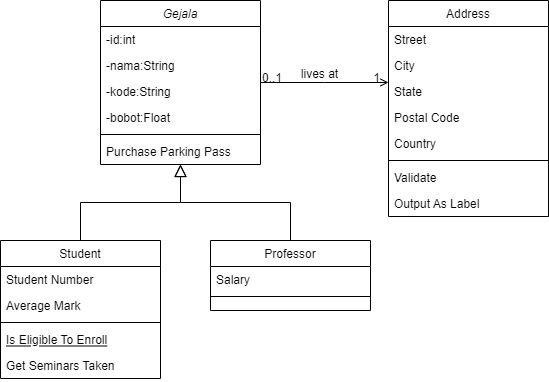

The diagram above was exported from draw.io. Its source (the exported page's mxGraphModel, read from the mxfile embedded in the PNG):
<mxGraphModel dx="868" dy="482" grid="1" gridSize="10" guides="1" tooltips="1" connect="1" arrows="1" fold="1" page="1" pageScale="1" pageWidth="827" pageHeight="1169" math="0" shadow="0">
  <root>
    <mxCell id="WIyWlLk6GJQsqaUBKTNV-0" />
    <mxCell id="WIyWlLk6GJQsqaUBKTNV-1" parent="WIyWlLk6GJQsqaUBKTNV-0" />
    <mxCell id="zkfFHV4jXpPFQw0GAbJ--0" value="Gejala" style="swimlane;fontStyle=2;align=center;verticalAlign=top;childLayout=stackLayout;horizontal=1;startSize=26;horizontalStack=0;resizeParent=1;resizeLast=0;collapsible=1;marginBottom=0;rounded=0;shadow=0;strokeWidth=1;" parent="WIyWlLk6GJQsqaUBKTNV-1" vertex="1">
      <mxGeometry x="220" y="120" width="160" height="164" as="geometry">
        <mxRectangle x="230" y="140" width="160" height="26" as="alternateBounds" />
      </mxGeometry>
    </mxCell>
    <mxCell id="zkfFHV4jXpPFQw0GAbJ--1" value="-id:int" style="text;align=left;verticalAlign=top;spacingLeft=4;spacingRight=4;overflow=hidden;rotatable=0;points=[[0,0.5],[1,0.5]];portConstraint=eastwest;" parent="zkfFHV4jXpPFQw0GAbJ--0" vertex="1">
      <mxGeometry y="26" width="160" height="26" as="geometry" />
    </mxCell>
    <mxCell id="zkfFHV4jXpPFQw0GAbJ--2" value="-nama:String" style="text;align=left;verticalAlign=top;spacingLeft=4;spacingRight=4;overflow=hidden;rotatable=0;points=[[0,0.5],[1,0.5]];portConstraint=eastwest;rounded=0;shadow=0;html=0;" parent="zkfFHV4jXpPFQw0GAbJ--0" vertex="1">
      <mxGeometry y="52" width="160" height="26" as="geometry" />
    </mxCell>
    <mxCell id="zkfFHV4jXpPFQw0GAbJ--3" value="-kode:String" style="text;align=left;verticalAlign=top;spacingLeft=4;spacingRight=4;overflow=hidden;rotatable=0;points=[[0,0.5],[1,0.5]];portConstraint=eastwest;rounded=0;shadow=0;html=0;" parent="zkfFHV4jXpPFQw0GAbJ--0" vertex="1">
      <mxGeometry y="78" width="160" height="26" as="geometry" />
    </mxCell>
    <mxCell id="60HZTw-Tw6RzPaeI7KGI-2" value="-bobot:Float" style="text;align=left;verticalAlign=top;spacingLeft=4;spacingRight=4;overflow=hidden;rotatable=0;points=[[0,0.5],[1,0.5]];portConstraint=eastwest;rounded=0;shadow=0;html=0;" vertex="1" parent="zkfFHV4jXpPFQw0GAbJ--0">
      <mxGeometry y="104" width="160" height="26" as="geometry" />
    </mxCell>
    <mxCell id="zkfFHV4jXpPFQw0GAbJ--4" value="" style="line;html=1;strokeWidth=1;align=left;verticalAlign=middle;spacingTop=-1;spacingLeft=3;spacingRight=3;rotatable=0;labelPosition=right;points=[];portConstraint=eastwest;" parent="zkfFHV4jXpPFQw0GAbJ--0" vertex="1">
      <mxGeometry y="130" width="160" height="8" as="geometry" />
    </mxCell>
    <mxCell id="zkfFHV4jXpPFQw0GAbJ--5" value="Purchase Parking Pass" style="text;align=left;verticalAlign=top;spacingLeft=4;spacingRight=4;overflow=hidden;rotatable=0;points=[[0,0.5],[1,0.5]];portConstraint=eastwest;" parent="zkfFHV4jXpPFQw0GAbJ--0" vertex="1">
      <mxGeometry y="138" width="160" height="26" as="geometry" />
    </mxCell>
    <mxCell id="zkfFHV4jXpPFQw0GAbJ--6" value="Student" style="swimlane;fontStyle=0;align=center;verticalAlign=top;childLayout=stackLayout;horizontal=1;startSize=26;horizontalStack=0;resizeParent=1;resizeLast=0;collapsible=1;marginBottom=0;rounded=0;shadow=0;strokeWidth=1;" parent="WIyWlLk6GJQsqaUBKTNV-1" vertex="1">
      <mxGeometry x="120" y="360" width="160" height="138" as="geometry">
        <mxRectangle x="130" y="380" width="160" height="26" as="alternateBounds" />
      </mxGeometry>
    </mxCell>
    <mxCell id="zkfFHV4jXpPFQw0GAbJ--7" value="Student Number" style="text;align=left;verticalAlign=top;spacingLeft=4;spacingRight=4;overflow=hidden;rotatable=0;points=[[0,0.5],[1,0.5]];portConstraint=eastwest;" parent="zkfFHV4jXpPFQw0GAbJ--6" vertex="1">
      <mxGeometry y="26" width="160" height="26" as="geometry" />
    </mxCell>
    <mxCell id="zkfFHV4jXpPFQw0GAbJ--8" value="Average Mark" style="text;align=left;verticalAlign=top;spacingLeft=4;spacingRight=4;overflow=hidden;rotatable=0;points=[[0,0.5],[1,0.5]];portConstraint=eastwest;rounded=0;shadow=0;html=0;" parent="zkfFHV4jXpPFQw0GAbJ--6" vertex="1">
      <mxGeometry y="52" width="160" height="26" as="geometry" />
    </mxCell>
    <mxCell id="zkfFHV4jXpPFQw0GAbJ--9" value="" style="line;html=1;strokeWidth=1;align=left;verticalAlign=middle;spacingTop=-1;spacingLeft=3;spacingRight=3;rotatable=0;labelPosition=right;points=[];portConstraint=eastwest;" parent="zkfFHV4jXpPFQw0GAbJ--6" vertex="1">
      <mxGeometry y="78" width="160" height="8" as="geometry" />
    </mxCell>
    <mxCell id="zkfFHV4jXpPFQw0GAbJ--10" value="Is Eligible To Enroll" style="text;align=left;verticalAlign=top;spacingLeft=4;spacingRight=4;overflow=hidden;rotatable=0;points=[[0,0.5],[1,0.5]];portConstraint=eastwest;fontStyle=4" parent="zkfFHV4jXpPFQw0GAbJ--6" vertex="1">
      <mxGeometry y="86" width="160" height="26" as="geometry" />
    </mxCell>
    <mxCell id="zkfFHV4jXpPFQw0GAbJ--11" value="Get Seminars Taken" style="text;align=left;verticalAlign=top;spacingLeft=4;spacingRight=4;overflow=hidden;rotatable=0;points=[[0,0.5],[1,0.5]];portConstraint=eastwest;" parent="zkfFHV4jXpPFQw0GAbJ--6" vertex="1">
      <mxGeometry y="112" width="160" height="26" as="geometry" />
    </mxCell>
    <mxCell id="zkfFHV4jXpPFQw0GAbJ--12" value="" style="endArrow=block;endSize=10;endFill=0;shadow=0;strokeWidth=1;rounded=0;edgeStyle=elbowEdgeStyle;elbow=vertical;" parent="WIyWlLk6GJQsqaUBKTNV-1" source="zkfFHV4jXpPFQw0GAbJ--6" target="zkfFHV4jXpPFQw0GAbJ--0" edge="1">
      <mxGeometry width="160" relative="1" as="geometry">
        <mxPoint x="200" y="203" as="sourcePoint" />
        <mxPoint x="200" y="203" as="targetPoint" />
      </mxGeometry>
    </mxCell>
    <mxCell id="zkfFHV4jXpPFQw0GAbJ--13" value="Professor" style="swimlane;fontStyle=0;align=center;verticalAlign=top;childLayout=stackLayout;horizontal=1;startSize=26;horizontalStack=0;resizeParent=1;resizeLast=0;collapsible=1;marginBottom=0;rounded=0;shadow=0;strokeWidth=1;" parent="WIyWlLk6GJQsqaUBKTNV-1" vertex="1">
      <mxGeometry x="330" y="360" width="160" height="70" as="geometry">
        <mxRectangle x="340" y="380" width="170" height="26" as="alternateBounds" />
      </mxGeometry>
    </mxCell>
    <mxCell id="zkfFHV4jXpPFQw0GAbJ--14" value="Salary" style="text;align=left;verticalAlign=top;spacingLeft=4;spacingRight=4;overflow=hidden;rotatable=0;points=[[0,0.5],[1,0.5]];portConstraint=eastwest;" parent="zkfFHV4jXpPFQw0GAbJ--13" vertex="1">
      <mxGeometry y="26" width="160" height="26" as="geometry" />
    </mxCell>
    <mxCell id="zkfFHV4jXpPFQw0GAbJ--15" value="" style="line;html=1;strokeWidth=1;align=left;verticalAlign=middle;spacingTop=-1;spacingLeft=3;spacingRight=3;rotatable=0;labelPosition=right;points=[];portConstraint=eastwest;" parent="zkfFHV4jXpPFQw0GAbJ--13" vertex="1">
      <mxGeometry y="52" width="160" height="8" as="geometry" />
    </mxCell>
    <mxCell id="zkfFHV4jXpPFQw0GAbJ--16" value="" style="endArrow=block;endSize=10;endFill=0;shadow=0;strokeWidth=1;rounded=0;edgeStyle=elbowEdgeStyle;elbow=vertical;" parent="WIyWlLk6GJQsqaUBKTNV-1" source="zkfFHV4jXpPFQw0GAbJ--13" target="zkfFHV4jXpPFQw0GAbJ--0" edge="1">
      <mxGeometry width="160" relative="1" as="geometry">
        <mxPoint x="210" y="373" as="sourcePoint" />
        <mxPoint x="310" y="271" as="targetPoint" />
      </mxGeometry>
    </mxCell>
    <mxCell id="zkfFHV4jXpPFQw0GAbJ--17" value="Address" style="swimlane;fontStyle=0;align=center;verticalAlign=top;childLayout=stackLayout;horizontal=1;startSize=26;horizontalStack=0;resizeParent=1;resizeLast=0;collapsible=1;marginBottom=0;rounded=0;shadow=0;strokeWidth=1;" parent="WIyWlLk6GJQsqaUBKTNV-1" vertex="1">
      <mxGeometry x="508" y="120" width="160" height="216" as="geometry">
        <mxRectangle x="508" y="120" width="160" height="26" as="alternateBounds" />
      </mxGeometry>
    </mxCell>
    <mxCell id="zkfFHV4jXpPFQw0GAbJ--18" value="Street" style="text;align=left;verticalAlign=top;spacingLeft=4;spacingRight=4;overflow=hidden;rotatable=0;points=[[0,0.5],[1,0.5]];portConstraint=eastwest;" parent="zkfFHV4jXpPFQw0GAbJ--17" vertex="1">
      <mxGeometry y="26" width="160" height="26" as="geometry" />
    </mxCell>
    <mxCell id="zkfFHV4jXpPFQw0GAbJ--19" value="City" style="text;align=left;verticalAlign=top;spacingLeft=4;spacingRight=4;overflow=hidden;rotatable=0;points=[[0,0.5],[1,0.5]];portConstraint=eastwest;rounded=0;shadow=0;html=0;" parent="zkfFHV4jXpPFQw0GAbJ--17" vertex="1">
      <mxGeometry y="52" width="160" height="26" as="geometry" />
    </mxCell>
    <mxCell id="zkfFHV4jXpPFQw0GAbJ--20" value="State" style="text;align=left;verticalAlign=top;spacingLeft=4;spacingRight=4;overflow=hidden;rotatable=0;points=[[0,0.5],[1,0.5]];portConstraint=eastwest;rounded=0;shadow=0;html=0;" parent="zkfFHV4jXpPFQw0GAbJ--17" vertex="1">
      <mxGeometry y="78" width="160" height="26" as="geometry" />
    </mxCell>
    <mxCell id="zkfFHV4jXpPFQw0GAbJ--21" value="Postal Code" style="text;align=left;verticalAlign=top;spacingLeft=4;spacingRight=4;overflow=hidden;rotatable=0;points=[[0,0.5],[1,0.5]];portConstraint=eastwest;rounded=0;shadow=0;html=0;" parent="zkfFHV4jXpPFQw0GAbJ--17" vertex="1">
      <mxGeometry y="104" width="160" height="26" as="geometry" />
    </mxCell>
    <mxCell id="zkfFHV4jXpPFQw0GAbJ--22" value="Country" style="text;align=left;verticalAlign=top;spacingLeft=4;spacingRight=4;overflow=hidden;rotatable=0;points=[[0,0.5],[1,0.5]];portConstraint=eastwest;rounded=0;shadow=0;html=0;" parent="zkfFHV4jXpPFQw0GAbJ--17" vertex="1">
      <mxGeometry y="130" width="160" height="26" as="geometry" />
    </mxCell>
    <mxCell id="zkfFHV4jXpPFQw0GAbJ--23" value="" style="line;html=1;strokeWidth=1;align=left;verticalAlign=middle;spacingTop=-1;spacingLeft=3;spacingRight=3;rotatable=0;labelPosition=right;points=[];portConstraint=eastwest;" parent="zkfFHV4jXpPFQw0GAbJ--17" vertex="1">
      <mxGeometry y="156" width="160" height="8" as="geometry" />
    </mxCell>
    <mxCell id="zkfFHV4jXpPFQw0GAbJ--24" value="Validate" style="text;align=left;verticalAlign=top;spacingLeft=4;spacingRight=4;overflow=hidden;rotatable=0;points=[[0,0.5],[1,0.5]];portConstraint=eastwest;" parent="zkfFHV4jXpPFQw0GAbJ--17" vertex="1">
      <mxGeometry y="164" width="160" height="26" as="geometry" />
    </mxCell>
    <mxCell id="zkfFHV4jXpPFQw0GAbJ--25" value="Output As Label" style="text;align=left;verticalAlign=top;spacingLeft=4;spacingRight=4;overflow=hidden;rotatable=0;points=[[0,0.5],[1,0.5]];portConstraint=eastwest;" parent="zkfFHV4jXpPFQw0GAbJ--17" vertex="1">
      <mxGeometry y="190" width="160" height="26" as="geometry" />
    </mxCell>
    <mxCell id="zkfFHV4jXpPFQw0GAbJ--26" value="" style="endArrow=open;shadow=0;strokeWidth=1;rounded=0;endFill=1;edgeStyle=elbowEdgeStyle;elbow=vertical;" parent="WIyWlLk6GJQsqaUBKTNV-1" source="zkfFHV4jXpPFQw0GAbJ--0" target="zkfFHV4jXpPFQw0GAbJ--17" edge="1">
      <mxGeometry x="0.5" y="41" relative="1" as="geometry">
        <mxPoint x="380" y="192" as="sourcePoint" />
        <mxPoint x="540" y="192" as="targetPoint" />
        <mxPoint x="-40" y="32" as="offset" />
      </mxGeometry>
    </mxCell>
    <mxCell id="zkfFHV4jXpPFQw0GAbJ--27" value="0..1" style="resizable=0;align=left;verticalAlign=bottom;labelBackgroundColor=none;fontSize=12;" parent="zkfFHV4jXpPFQw0GAbJ--26" connectable="0" vertex="1">
      <mxGeometry x="-1" relative="1" as="geometry">
        <mxPoint y="4" as="offset" />
      </mxGeometry>
    </mxCell>
    <mxCell id="zkfFHV4jXpPFQw0GAbJ--28" value="1" style="resizable=0;align=right;verticalAlign=bottom;labelBackgroundColor=none;fontSize=12;" parent="zkfFHV4jXpPFQw0GAbJ--26" connectable="0" vertex="1">
      <mxGeometry x="1" relative="1" as="geometry">
        <mxPoint x="-7" y="4" as="offset" />
      </mxGeometry>
    </mxCell>
    <mxCell id="zkfFHV4jXpPFQw0GAbJ--29" value="lives at" style="text;html=1;resizable=0;points=[];;align=center;verticalAlign=middle;labelBackgroundColor=none;rounded=0;shadow=0;strokeWidth=1;fontSize=12;" parent="zkfFHV4jXpPFQw0GAbJ--26" vertex="1" connectable="0">
      <mxGeometry x="0.5" y="49" relative="1" as="geometry">
        <mxPoint x="-38" y="40" as="offset" />
      </mxGeometry>
    </mxCell>
  </root>
</mxGraphModel>